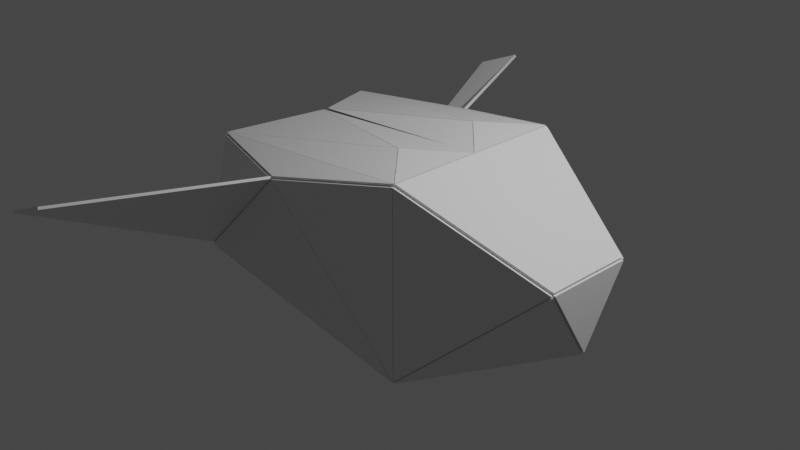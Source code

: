 # Source: Flying_Phos.blend  (saved by Blender 2.80.75; exported with 4.5.12 LTS)
import bpy
from mathutils import Matrix  # noqa: F401  (used for matrix-valued properties, if any)

bpy.ops.wm.read_factory_settings(use_empty=True)
scene = bpy.context.scene
scene.name = 'Scene'

# ---- collections
col_collection = bpy.data.collections.new('Collection'); scene.collection.children.link(col_collection)

# ---- materials (node trees are filled in below, after node groups)
mat_material = bpy.data.materials.new('Material')
mat_material.alpha_threshold = 0.0
mat_material.use_transparent_shadow = False
mat_material.line_color = (0.0, 0.0, 0.0, 1.0)

# ---- material node trees
mat_material.use_nodes = True; mat_material.node_tree.nodes.clear()
_N = mat_material.node_tree.nodes; _L = mat_material.node_tree.links
n0 = _N.new('ShaderNodeOutputMaterial'); n0.name = 'Material Output'; n0.location = (300, 300)
n1 = _N.new('ShaderNodeBsdfPrincipled'); n1.name = 'Principled BSDF'; n1.location = (10, 300)
n1.distribution = 'GGX'
n1.subsurface_method = 'BURLEY'
n1.inputs[2].default_value = 0.4
n1.inputs[3].default_value = 1.45
n1.inputs[27].default_value = (0.0, 0.0, 0.0, 1.0)
n1.inputs[28].default_value = 1.0
_L.new(n1.outputs[0], n0.inputs[0])
n0.is_active_output = True

# ---- world
world_world = bpy.data.worlds.new('World'); scene.world = world_world
world_world.use_nodes = True; world_world.node_tree.nodes.clear()
_N = world_world.node_tree.nodes; _L = world_world.node_tree.links
n0 = _N.new('ShaderNodeOutputWorld'); n0.name = 'World Output'; n0.location = (300, 300)
n1 = _N.new('ShaderNodeBackground'); n1.name = 'Background'; n1.location = (10, 300)
n1.inputs[0].default_value = (0.05088, 0.05088, 0.05088, 1.0)
_L.new(n1.outputs[0], n0.inputs[0])
n0.is_active_output = True
world_world.color = (0.05088, 0.05088, 0.05088)
world_world.use_sun_shadow = False
world_world.sun_shadow_jitter_overblur = 0.0

# ---- cameras
cam_camera = bpy.data.cameras.new('Camera')
cam_camera.clip_end = 100.0
cam_camera.ortho_scale = 7.314

# ---- lights
light_light = bpy.data.lights.new('Light', 'POINT')
light_light.transmission_factor = 0.0
light_light.energy = 1000.0
light_light.shadow_soft_size = 0.1
light_light.shadow_maximum_resolution = 0.006
light_light.use_absolute_resolution = True

# ---- meshes
me_cube = bpy.data.meshes.new('Cube')
me_cube.from_pydata([(0.5155, 0.4955, 1.038), (1.0, 1.0, -1.0), (-1.115, 0.4399, 0.8498), (-1.599, 0.9114, -1.299), (2.371, 0.4707, 0.2901), (2.371, 0.4707, -0.2901), (-0.3373, 1.291, -0.3358), (-1.404, 1.291, -0.3358), (-0.3373, 1.291, 0.7311), (-1.404, 1.291, 0.7311), (1.0, 1.0, 1.0), (-1.599, 0.9114, 0.7006), (-0.4775, 1.845, 0.4825), (-1.544, 1.845, 0.4825), (-0.4775, 1.845, 0.7024), (-1.544, 1.845, 0.7024), (-1.275, 3.186, 0.4825), (-1.812, 3.186, 0.4825), (-1.275, 3.186, 0.7024), (-1.812, 3.186, 0.7024), (-1.599, 0.01815, -1.299), (1.0, 0.0, 1.0), (-1.599, -0.08863, 0.7006), (1.0, 0.0, -1.0), (2.371, 0.0, 0.4707), (2.371, 0.0, -0.4707), (0.5155, -0.01652, 1.038), (-1.115, 0.03061, 0.8498), (2.371, 0.4707, 0.0), (2.371, 0.2353, -0.3804), (1.685, 0.7353, 0.6451), (1.0, 0.5, 1.0), (2.371, 0.2353, 0.3804), (1.685, 0.0, 0.7353), (2.371, 0.0, 0.0), (2.371, 0.2353, 0.0), (1.685, 0.3677, 0.6902), (2.028, 0.603, 0.3225)], [], [(20, 22, 11, 3), (11, 10, 8, 9), (28, 37, 30, 4), (23, 1, 5, 29, 25), (7, 9, 15, 13), (10, 1, 6, 8), (3, 11, 9, 7), (1, 3, 7, 6), (27, 2, 11, 22), (2, 0, 10, 11), (14, 12, 16, 18), (6, 7, 13, 12), (9, 8, 14, 15), (8, 6, 12, 14), (17, 19, 18, 16), (13, 15, 19, 17), (12, 13, 17, 16), (15, 14, 18, 19), (0, 26, 21, 31, 10), (36, 33, 24, 32), (35, 32, 24, 34), (3, 1, 23, 20), (0, 2, 27, 26), (29, 35, 34, 25), (5, 28, 35, 29), (28, 4, 32, 35), (30, 36, 32, 4), (10, 31, 36, 30), (31, 21, 33, 36), (5, 1, 37, 28), (1, 10, 30, 37)])
_uv = me_cube.uv_layers.new(name='UVMap')
_uv.uv.foreach_set('vector', [0.375, 0.625, 0.625, 0.625, 0.625, 0.75, 0.375, 0.75, 0.625, 0.0, 0.375, 0.0, 0.375, 0.0, 0.625, 0.0, 0.75, 0.75, 0.8125, 0.75, 0.875, 0.75, 0.875, 0.75, 0.625, 0.875, 0.625, 0.75, 0.625, 0.75, 0.625, 0.8125, 0.625, 0.875, 0.375, 0.75, 0.625, 0.75, 0.625, 0.75, 0.375, 0.75, 0.875, 0.75, 0.625, 0.75, 0.625, 0.75, 0.875, 0.75, 0.375, 0.75, 0.625, 0.75, 0.625, 0.75, 0.375, 0.75, 0.625, 0.75, 0.375, 0.75, 0.375, 0.75, 0.625, 0.75, 0.5784, 0.125, 0.5784, 0.06099, 0.625, 0.0, 0.625, 0.125, 0.5784, 0.06099, 0.4216, 0.06099, 0.375, 0.0, 0.625, 0.0, 0.875, 0.75, 0.625, 0.75, 0.625, 0.75, 0.875, 0.75, 0.625, 0.75, 0.375, 0.75, 0.375, 0.75, 0.625, 0.75, 0.625, 0.0, 0.375, 0.0, 0.375, 0.0, 0.625, 0.0, 0.875, 0.75, 0.625, 0.75, 0.625, 0.75, 0.875, 0.75, 0.625, 0.5, 0.875, 0.5, 0.875, 0.75, 0.625, 0.75, 0.375, 0.75, 0.625, 0.75, 0.625, 0.75, 0.375, 0.75, 0.625, 0.75, 0.375, 0.75, 0.375, 0.75, 0.625, 0.75, 0.625, 0.0, 0.375, 0.0, 0.375, 0.0, 0.625, 0.0, 0.4216, 0.06099, 0.4216, 0.125, 0.375, 0.125, 0.375, 0.0625, 0.375, 0.0, 0.375, 0.0625, 0.375, 0.125, 0.375, 0.125, 0.375, 0.0625, 0.25, 0.5625, 0.375, 0.5625, 0.375, 0.625, 0.25, 0.625, 0.375, 0.75, 0.625, 0.75, 0.625, 0.875, 0.375, 0.875, 0.4216, 0.06099, 0.5784, 0.06099, 0.5784, 0.125, 0.4216, 0.125, 0.125, 0.5625, 0.25, 0.5625, 0.25, 0.625, 0.125, 0.625, 0.125, 0.5, 0.25, 0.5, 0.25, 0.5625, 0.125, 0.5625, 0.25, 0.5, 0.375, 0.5, 0.375, 0.5625, 0.25, 0.5625, 0.375, 0.0, 0.375, 0.0625, 0.375, 0.0625, 0.375, 0.0, 0.375, 0.0, 0.375, 0.0625, 0.375, 0.0625, 0.375, 0.0, 0.375, 0.0625, 0.375, 0.125, 0.375, 0.125, 0.375, 0.0625, 0.625, 0.75, 0.625, 0.75, 0.8125, 0.75, 0.75, 0.75, 0.625, 0.75, 0.875, 0.75, 0.875, 0.75, 0.8125, 0.75])
me_cube.materials.append(mat_material)
me_cube.use_remesh_preserve_volume = False
me_cube.use_remesh_preserve_attributes = False
me_cube.use_mirror_vertex_groups = False
me_cube.update()

# ---- objects
ob_flying_phos = bpy.data.objects.new('Flying Phos', me_cube)
ob_light = bpy.data.objects.new('Light', light_light)
ob_camera = bpy.data.objects.new('Camera', cam_camera)

# ---- transforms, parenting, visibility, modifiers, constraints
ob_flying_phos.location = (0.0, 0.0, 0.0)
ob_flying_phos.lock_rotations_4d = False
ob_flying_phos.empty_display_type = 'ARROWS'
ob_flying_phos.lineart.crease_threshold = 0.0
_m = ob_flying_phos.modifiers.new('Subdivision', 'SUBSURF')
_m.show_render = False
_m.uv_smooth = 'PRESERVE_CORNERS'
_m.levels = 3
_m.show_only_control_edges = False
_m = ob_flying_phos.modifiers.new('Mirror', 'MIRROR')
_m.use_axis = (False, True, False)
_m = ob_flying_phos.modifiers.new('Decimate', 'DECIMATE')
_m.decimate_type = 'UNSUBDIV'
_m.iterations = 7
_m = ob_flying_phos.modifiers.new('Triangulate', 'TRIANGULATE')
_m = ob_flying_phos.modifiers.new('EdgeSplit', 'EDGE_SPLIT')
_m.split_angle = 0.0
_m = ob_flying_phos.modifiers.new('Solidify', 'SOLIDIFY')
_m.thickness = -0.03
_m.use_quality_normals = True
_m.nonmanifold_thickness_mode = 'FIXED'
_m.nonmanifold_merge_threshold = 0.0003
ob_light.location = (4.076, 1.005, 5.904)
ob_light.rotation_euler = (0.6503, 0.05522, 1.866)
ob_light.lock_rotations_4d = False
ob_light.empty_display_type = 'ARROWS'
ob_light.color = (0.0, 0.0, 0.0, 0.0)
ob_light.lineart.crease_threshold = 0.0
ob_camera.location = (7.359, -6.926, 4.958)
ob_camera.rotation_euler = (1.109, 0.0, 0.8149)
ob_camera.lock_rotations_4d = False
ob_camera.empty_display_type = 'ARROWS'
ob_camera.color = (0.0, 0.0, 0.0, 0.0)
ob_camera.display_type = 'WIRE'
ob_camera.lineart.crease_threshold = 0.0

# ---- collection membership
col_collection.objects.link(ob_flying_phos)
col_collection.objects.link(ob_light)
col_collection.objects.link(ob_camera)

# ---- scene / render settings (as saved in the file)
scene.camera = ob_camera
scene.frame_start = 1; scene.frame_end = 250; scene.frame_set(1)
scene.render.engine = 'BLENDER_EEVEE_NEXT'
scene.cycles.use_denoising = False
scene.cycles.samples = 128
scene.cycles.sampling_pattern = 'TABULATED_SOBOL'
scene.cycles.use_adaptive_sampling = False
scene.cycles.use_light_tree = False
scene.view_settings.view_transform = 'Filmic'
bpy.context.view_layer.update()
